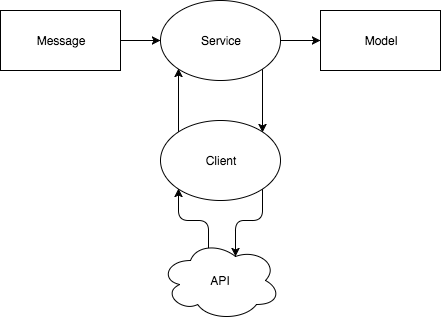

The diagram above was exported from draw.io. Its source (the exported page's mxGraphModel, read from the mxfile embedded in the PNG):
<mxGraphModel dx="1430" dy="875" grid="1" gridSize="10" guides="1" tooltips="1" connect="1" arrows="1" fold="1" page="1" pageScale="1" pageWidth="850" pageHeight="1100" background="#ffffff" math="0" shadow="0">
  <root>
    <mxCell id="0" />
    <mxCell id="1" parent="0" />
    <mxCell id="8" style="edgeStyle=orthogonalEdgeStyle;rounded=0;html=1;exitX=1;exitY=0.5;entryX=0;entryY=0.5;jettySize=auto;orthogonalLoop=1;" edge="1" parent="1" source="2" target="3">
      <mxGeometry relative="1" as="geometry" />
    </mxCell>
    <mxCell id="2" value="Message" style="whiteSpace=wrap;html=1;" vertex="1" parent="1">
      <mxGeometry x="180" y="230" width="120" height="60" as="geometry" />
    </mxCell>
    <mxCell id="13" style="edgeStyle=orthogonalEdgeStyle;rounded=1;html=1;exitX=1;exitY=1;entryX=1;entryY=0;jettySize=auto;orthogonalLoop=1;" edge="1" parent="1" source="3" target="5">
      <mxGeometry relative="1" as="geometry" />
    </mxCell>
    <mxCell id="17" style="edgeStyle=orthogonalEdgeStyle;rounded=1;html=1;exitX=1;exitY=0.5;entryX=0;entryY=0.5;jettySize=auto;orthogonalLoop=1;" edge="1" parent="1" source="3" target="4">
      <mxGeometry relative="1" as="geometry" />
    </mxCell>
    <mxCell id="3" value="Service" style="ellipse;whiteSpace=wrap;html=1;" vertex="1" parent="1">
      <mxGeometry x="340" y="220" width="120" height="80" as="geometry" />
    </mxCell>
    <mxCell id="4" value="Model" style="whiteSpace=wrap;html=1;" vertex="1" parent="1">
      <mxGeometry x="500" y="230" width="120" height="60" as="geometry" />
    </mxCell>
    <mxCell id="14" style="edgeStyle=orthogonalEdgeStyle;rounded=1;html=1;exitX=1;exitY=1;entryX=0.625;entryY=0.2;entryPerimeter=0;jettySize=auto;orthogonalLoop=1;" edge="1" parent="1" source="5" target="7">
      <mxGeometry relative="1" as="geometry" />
    </mxCell>
    <mxCell id="16" style="edgeStyle=orthogonalEdgeStyle;rounded=1;html=1;exitX=0;exitY=0;entryX=0;entryY=1;jettySize=auto;orthogonalLoop=1;" edge="1" parent="1" source="5" target="3">
      <mxGeometry relative="1" as="geometry" />
    </mxCell>
    <mxCell id="5" value="Client" style="ellipse;whiteSpace=wrap;html=1;" vertex="1" parent="1">
      <mxGeometry x="340" y="340" width="120" height="80" as="geometry" />
    </mxCell>
    <mxCell id="15" style="edgeStyle=orthogonalEdgeStyle;rounded=1;html=1;exitX=0.4;exitY=0.1;exitPerimeter=0;entryX=0;entryY=1;jettySize=auto;orthogonalLoop=1;" edge="1" parent="1" source="7" target="5">
      <mxGeometry relative="1" as="geometry" />
    </mxCell>
    <mxCell id="7" value="API" style="ellipse;shape=cloud;whiteSpace=wrap;html=1;" vertex="1" parent="1">
      <mxGeometry x="340" y="460" width="120" height="80" as="geometry" />
    </mxCell>
  </root>
</mxGraphModel>